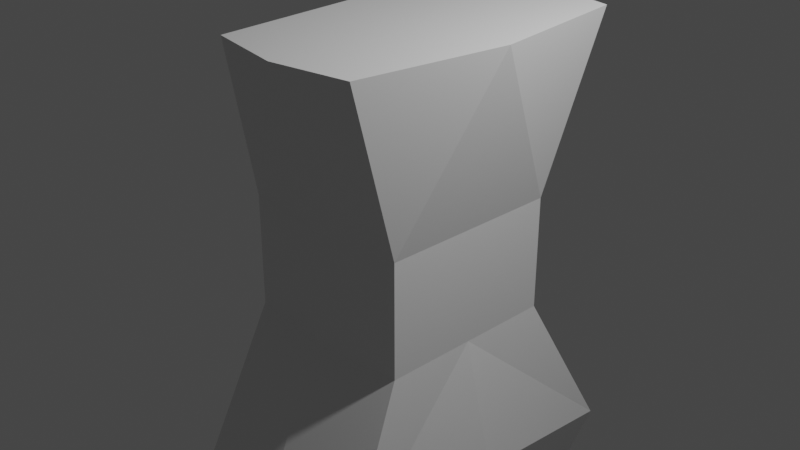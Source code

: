 # Source: lady.blend  (saved by Blender 2.81.16; exported with 4.5.12 LTS)
import bpy
from mathutils import Matrix  # noqa: F401  (used for matrix-valued properties, if any)

bpy.ops.wm.read_factory_settings(use_empty=True)
scene = bpy.context.scene
scene.name = 'Scene'

# ---- collections
col_collection = bpy.data.collections.new('Collection'); scene.collection.children.link(col_collection)

# ---- materials (node trees are filled in below, after node groups)
mat_material = bpy.data.materials.new('Material')
mat_material.alpha_threshold = 0.0
mat_material.use_transparent_shadow = False
mat_material.line_color = (0.0, 0.0, 0.0, 1.0)

# ---- material node trees
mat_material.use_nodes = True; mat_material.node_tree.nodes.clear()
_N = mat_material.node_tree.nodes; _L = mat_material.node_tree.links
n0 = _N.new('ShaderNodeOutputMaterial'); n0.name = 'Material Output'; n0.location = (300, 300)
n1 = _N.new('ShaderNodeBsdfPrincipled'); n1.name = 'Principled BSDF'; n1.location = (10, 300)
n1.distribution = 'GGX'
n1.subsurface_method = 'BURLEY'
n1.inputs[2].default_value = 0.4
n1.inputs[3].default_value = 1.45
n1.inputs[27].default_value = (0.0, 0.0, 0.0, 1.0)
n1.inputs[28].default_value = 1.0
_L.new(n1.outputs[0], n0.inputs[0])
n0.is_active_output = True

# ---- world
world_world = bpy.data.worlds.new('World'); scene.world = world_world
world_world.use_nodes = True; world_world.node_tree.nodes.clear()
_N = world_world.node_tree.nodes; _L = world_world.node_tree.links
n0 = _N.new('ShaderNodeOutputWorld'); n0.name = 'World Output'; n0.location = (300, 300)
n1 = _N.new('ShaderNodeBackground'); n1.name = 'Background'; n1.location = (10, 300)
n1.inputs[0].default_value = (0.05088, 0.05088, 0.05088, 1.0)
_L.new(n1.outputs[0], n0.inputs[0])
n0.is_active_output = True
world_world.color = (0.05088, 0.05088, 0.05088)
world_world.use_sun_shadow = False
world_world.sun_shadow_jitter_overblur = 0.0

# ---- cameras
cam_camera = bpy.data.cameras.new('Camera')
cam_camera.clip_end = 100.0
cam_camera.ortho_scale = 7.314

# ---- lights
light_light = bpy.data.lights.new('Light', 'POINT')
light_light.transmission_factor = 0.0
light_light.energy = 1000.0
light_light.shadow_soft_size = 0.1
light_light.shadow_maximum_resolution = 0.006
light_light.use_absolute_resolution = True

# ---- meshes
me_cube = bpy.data.meshes.new('Cube')
me_cube.from_pydata([(1.0, -1.0, 0.2522), (1.0, -1.0, -1.0), (-1.0, -1.0, 0.2522), (-1.0, -1.0, -1.0), (1.161, -1.615, 2.134), (-0.5372, -1.625, 2.134), (1.237, -1.852, -2.641), (-1.0, -1.852, -2.641), (0.481, -1.391, -5.263), (-0.8101, -1.354, -5.263), (-1.0, 0.0, -1.0), (1.0, 0.0, 0.2522), (-1.0, 0.0, 0.2522), (1.0, 0.0, -1.0), (1.38, 0.0, 2.134), (-0.6496, 0.0, 2.134), (-1.0, 0.0, -2.374), (1.347, 0.0, -2.374), (-0.8101, -0.3302, -5.263), (0.481, -0.3302, -5.263), (0.0, -1.137, 0.2522), (0.0, -1.129, -1.0), (0.3264, -1.77, 2.134), (0.1183, -1.998, -2.641), (-0.1646, -1.447, -5.263), (-0.1646, -0.3302, -5.263), (0.3264, 0.0, 2.134), (0.1734, 0.0, -2.374), (0.481, -1.391, -6.523), (-0.8101, -1.354, -6.523), (-0.8101, -0.3302, -6.523), (0.481, -0.3302, -6.523), (-0.1646, -1.447, -6.523), (-0.1646, -0.3302, -6.523)], [], [(12, 2, 5, 15), (21, 20, 2, 3), (13, 11, 0, 1), (26, 15, 5, 22), (20, 0, 4, 22), (23, 7, 9, 24), (13, 1, 6, 17), (21, 3, 7, 23), (8, 24, 32, 28), (17, 6, 8, 19), (7, 16, 18, 9), (0, 11, 14, 4), (3, 10, 16, 7), (3, 2, 12, 10), (25, 18, 16, 27), (19, 25, 27, 17), (25, 19, 31, 33), (1, 21, 23, 6), (6, 23, 24, 8), (2, 20, 22, 5), (14, 26, 22, 4), (1, 0, 20, 21), (33, 31, 28, 32), (30, 33, 32, 29), (19, 8, 28, 31), (24, 9, 29, 32), (9, 18, 30, 29), (18, 25, 33, 30)])
_uv = me_cube.uv_layers.new(name='UVMap')
_uv.uv.foreach_set('vector', [0.625, 0.125, 0.625, 0.0, 0.625, 0.0, 0.625, 0.125, 0.375, 0.875, 0.625, 0.875, 0.625, 1.0, 0.375, 1.0, 0.375, 0.625, 0.625, 0.625, 0.625, 0.75, 0.375, 0.75, 0.75, 0.625, 0.875, 0.625, 0.875, 0.75, 0.75, 0.75, 0.625, 0.875, 0.625, 0.75, 0.625, 0.75, 0.625, 0.875, 0.375, 0.875, 0.375, 1.0, 0.375, 1.0, 0.375, 0.875, 0.375, 0.625, 0.375, 0.75, 0.375, 0.75, 0.375, 0.625, 0.375, 0.875, 0.375, 1.0, 0.375, 1.0, 0.375, 0.875, 0.375, 0.75, 0.375, 0.875, 0.375, 0.875, 0.375, 0.75, 0.375, 0.625, 0.375, 0.75, 0.375, 0.75, 0.375, 0.625, 0.375, 0.0, 0.375, 0.125, 0.375, 0.125, 0.375, 0.0, 0.625, 0.75, 0.625, 0.625, 0.625, 0.625, 0.625, 0.75, 0.375, 0.0, 0.375, 0.125, 0.375, 0.125, 0.375, 0.0, 0.375, 0.0, 0.625, 0.0, 0.625, 0.125, 0.375, 0.125, 0.25, 0.625, 0.125, 0.625, 0.375, 0.125, 0.375, 0.375, 0.375, 0.625, 0.25, 0.625, 0.375, 0.375, 0.375, 0.625, 0.25, 0.625, 0.375, 0.625, 0.375, 0.625, 0.25, 0.625, 0.375, 0.75, 0.375, 0.875, 0.375, 0.875, 0.375, 0.75, 0.375, 0.75, 0.375, 0.875, 0.375, 0.875, 0.375, 0.75, 0.625, 1.0, 0.625, 0.875, 0.625, 0.875, 0.625, 1.0, 0.625, 0.625, 0.75, 0.625, 0.75, 0.75, 0.625, 0.75, 0.375, 0.75, 0.625, 0.75, 0.625, 0.875, 0.375, 0.875, 0.25, 0.625, 0.375, 0.625, 0.375, 0.75, 0.25, 0.75, 0.125, 0.625, 0.25, 0.625, 0.25, 0.75, 0.125, 0.75, 0.375, 0.625, 0.375, 0.75, 0.375, 0.75, 0.375, 0.625, 0.375, 0.875, 0.375, 1.0, 0.375, 1.0, 0.375, 0.875, 0.375, 0.0, 0.375, 0.125, 0.375, 0.125, 0.375, 0.0, 0.125, 0.625, 0.25, 0.625, 0.25, 0.625, 0.125, 0.625])
me_cube.materials.append(mat_material)
me_cube.use_remesh_preserve_volume = False
me_cube.use_remesh_preserve_attributes = False
me_cube.use_mirror_vertex_groups = False
me_cube.update()

# ---- objects
ob_cube = bpy.data.objects.new('Cube', me_cube)
ob_light = bpy.data.objects.new('Light', light_light)
ob_camera = bpy.data.objects.new('Camera', cam_camera)

# ---- transforms, parenting, visibility, modifiers, constraints
ob_cube.location = (0.0, 0.0, 0.0)
ob_cube.lock_rotations_4d = False
ob_cube.empty_display_type = 'ARROWS'
ob_cube.lineart.crease_threshold = 0.0
_m = ob_cube.modifiers.new('Mirror', 'MIRROR')
_m.use_axis = (False, True, False)
_m.use_clip = True
ob_light.location = (4.076, 1.005, 5.904)
ob_light.rotation_euler = (0.6503, 0.05522, 1.866)
ob_light.lock_rotations_4d = False
ob_light.empty_display_type = 'ARROWS'
ob_light.color = (0.0, 0.0, 0.0, 0.0)
ob_light.lineart.crease_threshold = 0.0
ob_camera.location = (7.359, -6.926, 4.958)
ob_camera.rotation_euler = (1.109, 0.0, 0.8149)
ob_camera.lock_rotations_4d = False
ob_camera.empty_display_type = 'ARROWS'
ob_camera.color = (0.0, 0.0, 0.0, 0.0)
ob_camera.display_type = 'WIRE'
ob_camera.lineart.crease_threshold = 0.0

# ---- collection membership
col_collection.objects.link(ob_cube)
col_collection.objects.link(ob_light)
col_collection.objects.link(ob_camera)

# ---- scene / render settings (as saved in the file)
scene.camera = ob_camera
scene.frame_start = 1; scene.frame_end = 250; scene.frame_set(1)
scene.render.engine = 'BLENDER_EEVEE_NEXT'
scene.cycles.use_denoising = False
scene.cycles.samples = 128
scene.cycles.sampling_pattern = 'TABULATED_SOBOL'
scene.cycles.use_adaptive_sampling = False
scene.cycles.use_light_tree = False
scene.view_settings.view_transform = 'Filmic'
bpy.context.view_layer.update()
